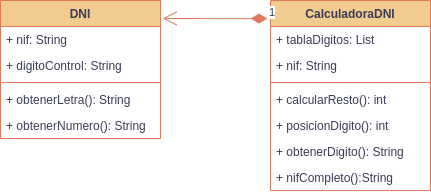

The diagram above was exported from draw.io. Its source (the exported page's mxGraphModel, read from the mxfile embedded in the PNG):
<mxGraphModel dx="954" dy="595" grid="1" gridSize="10" guides="1" tooltips="1" connect="1" arrows="1" fold="1" page="1" pageScale="1" pageWidth="827" pageHeight="1169" math="0" shadow="0">
  <root>
    <mxCell id="0" />
    <mxCell id="1" parent="0" />
    <mxCell id="y1DOcAAMbSSra2CPqKlp-15" value="DNI" style="swimlane;fontStyle=1;align=center;verticalAlign=top;childLayout=stackLayout;horizontal=1;startSize=26;horizontalStack=0;resizeParent=1;resizeParentMax=0;resizeLast=0;collapsible=1;marginBottom=0;strokeColor=#E07A5F;fontColor=#393C56;fillColor=#F2CC8F;" vertex="1" parent="1">
      <mxGeometry x="210" y="110" width="160" height="138" as="geometry" />
    </mxCell>
    <mxCell id="y1DOcAAMbSSra2CPqKlp-19" value="+ nif: String" style="text;strokeColor=none;fillColor=none;align=left;verticalAlign=top;spacingLeft=4;spacingRight=4;overflow=hidden;rotatable=0;points=[[0,0.5],[1,0.5]];portConstraint=eastwest;fontColor=#393C56;" vertex="1" parent="y1DOcAAMbSSra2CPqKlp-15">
      <mxGeometry y="26" width="160" height="26" as="geometry" />
    </mxCell>
    <mxCell id="y1DOcAAMbSSra2CPqKlp-16" value="+ digitoControl: String" style="text;strokeColor=none;fillColor=none;align=left;verticalAlign=top;spacingLeft=4;spacingRight=4;overflow=hidden;rotatable=0;points=[[0,0.5],[1,0.5]];portConstraint=eastwest;fontColor=#393C56;" vertex="1" parent="y1DOcAAMbSSra2CPqKlp-15">
      <mxGeometry y="52" width="160" height="26" as="geometry" />
    </mxCell>
    <mxCell id="y1DOcAAMbSSra2CPqKlp-17" value="" style="line;strokeWidth=1;fillColor=none;align=left;verticalAlign=middle;spacingTop=-1;spacingLeft=3;spacingRight=3;rotatable=0;labelPosition=right;points=[];portConstraint=eastwest;strokeColor=inherit;fontColor=#393C56;" vertex="1" parent="y1DOcAAMbSSra2CPqKlp-15">
      <mxGeometry y="78" width="160" height="8" as="geometry" />
    </mxCell>
    <mxCell id="y1DOcAAMbSSra2CPqKlp-18" value="+ obtenerLetra(): String" style="text;strokeColor=none;fillColor=none;align=left;verticalAlign=top;spacingLeft=4;spacingRight=4;overflow=hidden;rotatable=0;points=[[0,0.5],[1,0.5]];portConstraint=eastwest;fontColor=#393C56;" vertex="1" parent="y1DOcAAMbSSra2CPqKlp-15">
      <mxGeometry y="86" width="160" height="26" as="geometry" />
    </mxCell>
    <mxCell id="y1DOcAAMbSSra2CPqKlp-20" value="+ obtenerNumero(): String" style="text;strokeColor=none;fillColor=none;align=left;verticalAlign=top;spacingLeft=4;spacingRight=4;overflow=hidden;rotatable=0;points=[[0,0.5],[1,0.5]];portConstraint=eastwest;fontColor=#393C56;" vertex="1" parent="y1DOcAAMbSSra2CPqKlp-15">
      <mxGeometry y="112" width="160" height="26" as="geometry" />
    </mxCell>
    <mxCell id="y1DOcAAMbSSra2CPqKlp-21" value="CalculadoraDNI" style="swimlane;fontStyle=1;align=center;verticalAlign=top;childLayout=stackLayout;horizontal=1;startSize=26;horizontalStack=0;resizeParent=1;resizeParentMax=0;resizeLast=0;collapsible=1;marginBottom=0;strokeColor=#E07A5F;fontColor=#393C56;fillColor=#F2CC8F;" vertex="1" parent="1">
      <mxGeometry x="480" y="110" width="160" height="190" as="geometry" />
    </mxCell>
    <mxCell id="y1DOcAAMbSSra2CPqKlp-22" value="+ tablaDigitos: List" style="text;strokeColor=none;fillColor=none;align=left;verticalAlign=top;spacingLeft=4;spacingRight=4;overflow=hidden;rotatable=0;points=[[0,0.5],[1,0.5]];portConstraint=eastwest;fontColor=#393C56;" vertex="1" parent="y1DOcAAMbSSra2CPqKlp-21">
      <mxGeometry y="26" width="160" height="26" as="geometry" />
    </mxCell>
    <mxCell id="y1DOcAAMbSSra2CPqKlp-25" value="+ nif: String" style="text;strokeColor=none;fillColor=none;align=left;verticalAlign=top;spacingLeft=4;spacingRight=4;overflow=hidden;rotatable=0;points=[[0,0.5],[1,0.5]];portConstraint=eastwest;fontColor=#393C56;" vertex="1" parent="y1DOcAAMbSSra2CPqKlp-21">
      <mxGeometry y="52" width="160" height="26" as="geometry" />
    </mxCell>
    <mxCell id="y1DOcAAMbSSra2CPqKlp-23" value="" style="line;strokeWidth=1;fillColor=none;align=left;verticalAlign=middle;spacingTop=-1;spacingLeft=3;spacingRight=3;rotatable=0;labelPosition=right;points=[];portConstraint=eastwest;strokeColor=inherit;fontColor=#393C56;" vertex="1" parent="y1DOcAAMbSSra2CPqKlp-21">
      <mxGeometry y="78" width="160" height="8" as="geometry" />
    </mxCell>
    <mxCell id="y1DOcAAMbSSra2CPqKlp-24" value="+ calcularResto(): int" style="text;strokeColor=none;fillColor=none;align=left;verticalAlign=top;spacingLeft=4;spacingRight=4;overflow=hidden;rotatable=0;points=[[0,0.5],[1,0.5]];portConstraint=eastwest;fontColor=#393C56;" vertex="1" parent="y1DOcAAMbSSra2CPqKlp-21">
      <mxGeometry y="86" width="160" height="26" as="geometry" />
    </mxCell>
    <mxCell id="y1DOcAAMbSSra2CPqKlp-26" value="+ posicionDigito(): int" style="text;strokeColor=none;fillColor=none;align=left;verticalAlign=top;spacingLeft=4;spacingRight=4;overflow=hidden;rotatable=0;points=[[0,0.5],[1,0.5]];portConstraint=eastwest;fontColor=#393C56;" vertex="1" parent="y1DOcAAMbSSra2CPqKlp-21">
      <mxGeometry y="112" width="160" height="26" as="geometry" />
    </mxCell>
    <mxCell id="y1DOcAAMbSSra2CPqKlp-27" value="+ obtenerDigito(): String" style="text;strokeColor=none;fillColor=none;align=left;verticalAlign=top;spacingLeft=4;spacingRight=4;overflow=hidden;rotatable=0;points=[[0,0.5],[1,0.5]];portConstraint=eastwest;fontColor=#393C56;" vertex="1" parent="y1DOcAAMbSSra2CPqKlp-21">
      <mxGeometry y="138" width="160" height="26" as="geometry" />
    </mxCell>
    <mxCell id="y1DOcAAMbSSra2CPqKlp-28" value="+ nifCompleto():String" style="text;strokeColor=none;fillColor=none;align=left;verticalAlign=top;spacingLeft=4;spacingRight=4;overflow=hidden;rotatable=0;points=[[0,0.5],[1,0.5]];portConstraint=eastwest;fontColor=#393C56;" vertex="1" parent="y1DOcAAMbSSra2CPqKlp-21">
      <mxGeometry y="164" width="160" height="26" as="geometry" />
    </mxCell>
    <mxCell id="y1DOcAAMbSSra2CPqKlp-34" value="1" style="endArrow=open;html=1;endSize=12;startArrow=diamondThin;startSize=14;startFill=1;edgeStyle=orthogonalEdgeStyle;align=left;verticalAlign=bottom;rounded=0;strokeColor=#E07A5F;fontColor=#393C56;fillColor=#F2CC8F;exitX=-0.019;exitY=0.095;exitDx=0;exitDy=0;exitPerimeter=0;entryX=1.013;entryY=0.13;entryDx=0;entryDy=0;entryPerimeter=0;" edge="1" parent="1" source="y1DOcAAMbSSra2CPqKlp-21" target="y1DOcAAMbSSra2CPqKlp-15">
      <mxGeometry x="-1" y="3" relative="1" as="geometry">
        <mxPoint x="430" y="350" as="sourcePoint" />
        <mxPoint x="590" y="350" as="targetPoint" />
      </mxGeometry>
    </mxCell>
  </root>
</mxGraphModel>